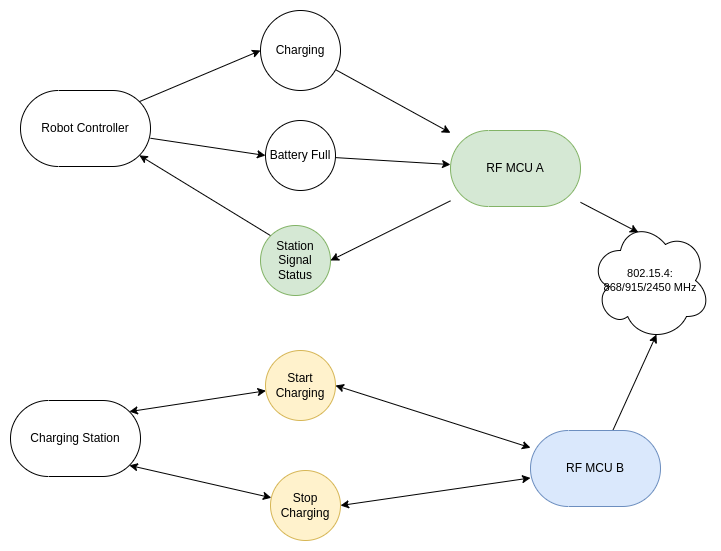

The diagram above was exported from draw.io. Its source (the exported page's mxGraphModel, read from the mxfile embedded in the PNG):
<mxGraphModel dx="1434" dy="843" grid="1" gridSize="10" guides="1" tooltips="1" connect="1" arrows="1" fold="1" page="1" pageScale="1" pageWidth="1100" pageHeight="850" background="#ffffff" math="0" shadow="0">
  <root>
    <mxCell id="0" />
    <mxCell id="1" parent="0" />
    <mxCell id="5ai0XEoTZak3Wz8Oylgq-6" style="rounded=0;orthogonalLoop=1;jettySize=auto;html=1;entryX=0;entryY=0.5;entryDx=0;entryDy=0;exitX=0;exitY=0;exitDx=118.866;exitDy=11.134;exitPerimeter=0;" edge="1" parent="1" source="5ai0XEoTZak3Wz8Oylgq-1" target="5ai0XEoTZak3Wz8Oylgq-3">
      <mxGeometry relative="1" as="geometry" />
    </mxCell>
    <mxCell id="5ai0XEoTZak3Wz8Oylgq-7" style="edgeStyle=none;shape=connector;rounded=0;orthogonalLoop=1;jettySize=auto;html=1;entryX=0;entryY=0.5;entryDx=0;entryDy=0;labelBackgroundColor=default;strokeColor=default;fontFamily=Helvetica;fontSize=11;fontColor=default;endArrow=classic;" edge="1" parent="1" source="5ai0XEoTZak3Wz8Oylgq-1" target="5ai0XEoTZak3Wz8Oylgq-2">
      <mxGeometry relative="1" as="geometry" />
    </mxCell>
    <mxCell id="5ai0XEoTZak3Wz8Oylgq-8" style="edgeStyle=none;shape=connector;rounded=0;orthogonalLoop=1;jettySize=auto;html=1;entryX=0;entryY=0;entryDx=0;entryDy=0;labelBackgroundColor=default;strokeColor=default;fontFamily=Helvetica;fontSize=11;fontColor=default;endArrow=none;exitX=0;exitY=0;exitDx=118.866;exitDy=64.866;exitPerimeter=0;endFill=0;startArrow=classic;startFill=1;" edge="1" parent="1" source="5ai0XEoTZak3Wz8Oylgq-1" target="5ai0XEoTZak3Wz8Oylgq-4">
      <mxGeometry relative="1" as="geometry" />
    </mxCell>
    <mxCell id="5ai0XEoTZak3Wz8Oylgq-1" value="Robot Controller" style="html=1;dashed=0;whiteSpace=wrap;shape=mxgraph.dfd.start" vertex="1" parent="1">
      <mxGeometry x="30" y="220" width="130" height="76" as="geometry" />
    </mxCell>
    <mxCell id="5ai0XEoTZak3Wz8Oylgq-11" style="edgeStyle=none;shape=connector;rounded=0;orthogonalLoop=1;jettySize=auto;html=1;labelBackgroundColor=default;strokeColor=default;fontFamily=Helvetica;fontSize=11;fontColor=default;endArrow=classic;" edge="1" parent="1" source="5ai0XEoTZak3Wz8Oylgq-2" target="5ai0XEoTZak3Wz8Oylgq-9">
      <mxGeometry relative="1" as="geometry" />
    </mxCell>
    <mxCell id="5ai0XEoTZak3Wz8Oylgq-2" value="Battery Full" style="shape=ellipse;html=1;dashed=0;whiteSpace=wrap;aspect=fixed;perimeter=ellipsePerimeter;" vertex="1" parent="1">
      <mxGeometry x="275" y="250" width="70" height="70" as="geometry" />
    </mxCell>
    <mxCell id="5ai0XEoTZak3Wz8Oylgq-12" style="edgeStyle=none;shape=connector;rounded=0;orthogonalLoop=1;jettySize=auto;html=1;labelBackgroundColor=default;strokeColor=default;fontFamily=Helvetica;fontSize=11;fontColor=default;endArrow=classic;" edge="1" parent="1" source="5ai0XEoTZak3Wz8Oylgq-3" target="5ai0XEoTZak3Wz8Oylgq-9">
      <mxGeometry relative="1" as="geometry" />
    </mxCell>
    <mxCell id="5ai0XEoTZak3Wz8Oylgq-3" value="Charging" style="shape=ellipse;html=1;dashed=0;whiteSpace=wrap;aspect=fixed;perimeter=ellipsePerimeter;" vertex="1" parent="1">
      <mxGeometry x="270" y="140" width="80" height="80" as="geometry" />
    </mxCell>
    <mxCell id="5ai0XEoTZak3Wz8Oylgq-4" value="Station Signal Status" style="shape=ellipse;html=1;dashed=0;whiteSpace=wrap;aspect=fixed;perimeter=ellipsePerimeter;fillColor=#d5e8d4;strokeColor=#82b366;" vertex="1" parent="1">
      <mxGeometry x="270" y="355" width="70" height="70" as="geometry" />
    </mxCell>
    <mxCell id="5ai0XEoTZak3Wz8Oylgq-10" style="edgeStyle=none;shape=connector;rounded=0;orthogonalLoop=1;jettySize=auto;html=1;entryX=1;entryY=0.5;entryDx=0;entryDy=0;labelBackgroundColor=default;strokeColor=default;fontFamily=Helvetica;fontSize=11;fontColor=default;endArrow=classic;" edge="1" parent="1" source="5ai0XEoTZak3Wz8Oylgq-9" target="5ai0XEoTZak3Wz8Oylgq-4">
      <mxGeometry relative="1" as="geometry" />
    </mxCell>
    <mxCell id="5ai0XEoTZak3Wz8Oylgq-14" style="edgeStyle=none;shape=connector;rounded=0;orthogonalLoop=1;jettySize=auto;html=1;entryX=0.4;entryY=0.1;entryDx=0;entryDy=0;entryPerimeter=0;labelBackgroundColor=default;strokeColor=default;fontFamily=Helvetica;fontSize=11;fontColor=default;endArrow=classic;" edge="1" parent="1" source="5ai0XEoTZak3Wz8Oylgq-9" target="5ai0XEoTZak3Wz8Oylgq-13">
      <mxGeometry relative="1" as="geometry" />
    </mxCell>
    <mxCell id="5ai0XEoTZak3Wz8Oylgq-9" value="RF MCU A" style="html=1;dashed=0;whiteSpace=wrap;shape=mxgraph.dfd.start;fillColor=#d5e8d4;strokeColor=#82b366;" vertex="1" parent="1">
      <mxGeometry x="460" y="260" width="130" height="76" as="geometry" />
    </mxCell>
    <mxCell id="5ai0XEoTZak3Wz8Oylgq-13" value="802.15.4: &lt;br&gt;868/915/2450 MHz" style="shape=cloud;whiteSpace=wrap;html=1;fontFamily=Helvetica;fontSize=11;fontColor=default;" vertex="1" parent="1">
      <mxGeometry x="600" y="350" width="120" height="120" as="geometry" />
    </mxCell>
    <mxCell id="5ai0XEoTZak3Wz8Oylgq-16" style="edgeStyle=none;shape=connector;rounded=0;orthogonalLoop=1;jettySize=auto;html=1;entryX=0.55;entryY=0.95;entryDx=0;entryDy=0;entryPerimeter=0;labelBackgroundColor=default;strokeColor=default;fontFamily=Helvetica;fontSize=11;fontColor=default;endArrow=classic;" edge="1" parent="1" source="5ai0XEoTZak3Wz8Oylgq-15" target="5ai0XEoTZak3Wz8Oylgq-13">
      <mxGeometry relative="1" as="geometry" />
    </mxCell>
    <mxCell id="5ai0XEoTZak3Wz8Oylgq-21" style="edgeStyle=none;shape=connector;rounded=0;orthogonalLoop=1;jettySize=auto;html=1;entryX=1;entryY=0.5;entryDx=0;entryDy=0;labelBackgroundColor=default;strokeColor=default;fontFamily=Helvetica;fontSize=11;fontColor=default;endArrow=classic;startArrow=classic;startFill=1;" edge="1" parent="1" source="5ai0XEoTZak3Wz8Oylgq-15" target="5ai0XEoTZak3Wz8Oylgq-18">
      <mxGeometry relative="1" as="geometry" />
    </mxCell>
    <mxCell id="5ai0XEoTZak3Wz8Oylgq-23" style="edgeStyle=none;shape=connector;rounded=0;orthogonalLoop=1;jettySize=auto;html=1;entryX=1;entryY=0.5;entryDx=0;entryDy=0;labelBackgroundColor=default;strokeColor=default;fontFamily=Helvetica;fontSize=11;fontColor=default;endArrow=classic;startArrow=classic;startFill=1;" edge="1" parent="1" source="5ai0XEoTZak3Wz8Oylgq-15" target="5ai0XEoTZak3Wz8Oylgq-19">
      <mxGeometry relative="1" as="geometry" />
    </mxCell>
    <mxCell id="5ai0XEoTZak3Wz8Oylgq-15" value="RF MCU B" style="html=1;dashed=0;whiteSpace=wrap;shape=mxgraph.dfd.start;fillColor=#dae8fc;strokeColor=#6c8ebf;" vertex="1" parent="1">
      <mxGeometry x="540" y="560" width="130" height="76" as="geometry" />
    </mxCell>
    <mxCell id="5ai0XEoTZak3Wz8Oylgq-17" value="Charging Station" style="html=1;dashed=0;whiteSpace=wrap;shape=mxgraph.dfd.start" vertex="1" parent="1">
      <mxGeometry x="20" y="530" width="130" height="76" as="geometry" />
    </mxCell>
    <mxCell id="5ai0XEoTZak3Wz8Oylgq-22" style="edgeStyle=none;shape=connector;rounded=0;orthogonalLoop=1;jettySize=auto;html=1;entryX=0;entryY=0;entryDx=118.866;entryDy=11.134;entryPerimeter=0;labelBackgroundColor=default;strokeColor=default;fontFamily=Helvetica;fontSize=11;fontColor=default;endArrow=classic;startArrow=classic;startFill=1;" edge="1" parent="1" source="5ai0XEoTZak3Wz8Oylgq-18" target="5ai0XEoTZak3Wz8Oylgq-17">
      <mxGeometry relative="1" as="geometry" />
    </mxCell>
    <mxCell id="5ai0XEoTZak3Wz8Oylgq-18" value="Start Charging" style="shape=ellipse;html=1;dashed=0;whiteSpace=wrap;aspect=fixed;perimeter=ellipsePerimeter;fillColor=#fff2cc;strokeColor=#d6b656;" vertex="1" parent="1">
      <mxGeometry x="275" y="480" width="70" height="70" as="geometry" />
    </mxCell>
    <mxCell id="5ai0XEoTZak3Wz8Oylgq-24" style="edgeStyle=none;shape=connector;rounded=0;orthogonalLoop=1;jettySize=auto;html=1;entryX=0;entryY=0;entryDx=118.866;entryDy=64.866;entryPerimeter=0;labelBackgroundColor=default;strokeColor=default;fontFamily=Helvetica;fontSize=11;fontColor=default;endArrow=classic;startArrow=classic;startFill=1;" edge="1" parent="1" source="5ai0XEoTZak3Wz8Oylgq-19" target="5ai0XEoTZak3Wz8Oylgq-17">
      <mxGeometry relative="1" as="geometry" />
    </mxCell>
    <mxCell id="5ai0XEoTZak3Wz8Oylgq-19" value="Stop Charging" style="shape=ellipse;html=1;dashed=0;whiteSpace=wrap;aspect=fixed;perimeter=ellipsePerimeter;fillColor=#fff2cc;strokeColor=#d6b656;" vertex="1" parent="1">
      <mxGeometry x="280" y="600" width="70" height="70" as="geometry" />
    </mxCell>
  </root>
</mxGraphModel>